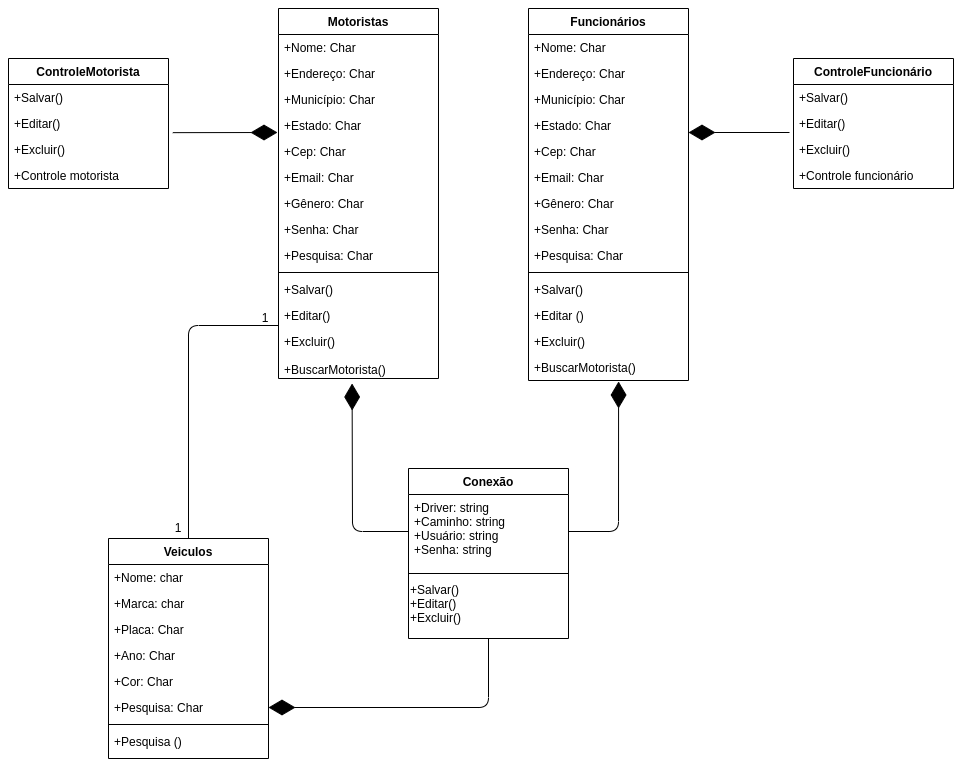

The diagram above was exported from draw.io. Its source (the exported page's mxGraphModel, read from the mxfile embedded in the PNG):
<mxGraphModel dx="1570" dy="810" grid="1" gridSize="10" guides="1" tooltips="1" connect="1" arrows="1" fold="1" page="1" pageScale="1" pageWidth="980" pageHeight="1390" math="0" shadow="0">
  <root>
    <mxCell id="WIyWlLk6GJQsqaUBKTNV-0" />
    <mxCell id="WIyWlLk6GJQsqaUBKTNV-1" parent="WIyWlLk6GJQsqaUBKTNV-0" />
    <mxCell id="zkfFHV4jXpPFQw0GAbJ--17" value="Conexão" style="swimlane;fontStyle=1;align=center;verticalAlign=top;childLayout=stackLayout;horizontal=1;startSize=26;horizontalStack=0;resizeParent=1;resizeLast=0;collapsible=1;marginBottom=0;rounded=0;shadow=0;strokeWidth=1;" parent="WIyWlLk6GJQsqaUBKTNV-1" vertex="1">
      <mxGeometry x="420" y="500" width="160" height="170" as="geometry">
        <mxRectangle x="550" y="140" width="160" height="26" as="alternateBounds" />
      </mxGeometry>
    </mxCell>
    <mxCell id="InBePIVhxw9GSsotouLu-7" value="+Driver: string&#10;+Caminho: string&#10;+Usuário: string&#10;+Senha: string" style="text;align=left;verticalAlign=top;spacingLeft=4;spacingRight=4;overflow=hidden;rotatable=0;points=[[0,0.5],[1,0.5]];portConstraint=eastwest;" parent="zkfFHV4jXpPFQw0GAbJ--17" vertex="1">
      <mxGeometry y="26" width="160" height="74" as="geometry" />
    </mxCell>
    <mxCell id="zkfFHV4jXpPFQw0GAbJ--23" value="" style="line;html=1;strokeWidth=1;align=left;verticalAlign=middle;spacingTop=-1;spacingLeft=3;spacingRight=3;rotatable=0;labelPosition=right;points=[];portConstraint=eastwest;" parent="zkfFHV4jXpPFQw0GAbJ--17" vertex="1">
      <mxGeometry y="100" width="160" height="10" as="geometry" />
    </mxCell>
    <mxCell id="Y7x8Ec3ANY28Tpjcl_dW-1" value="+Salvar()&lt;br&gt;+Editar()&lt;br&gt;+Excluir()" style="text;html=1;align=left;verticalAlign=middle;resizable=0;points=[];autosize=1;" parent="zkfFHV4jXpPFQw0GAbJ--17" vertex="1">
      <mxGeometry y="110" width="160" height="50" as="geometry" />
    </mxCell>
    <UserObject label="Motoristas" id="4sL-aIz0bS_WNGh4Bj2C-7">
      <mxCell style="swimlane;fontStyle=1;align=center;verticalAlign=top;childLayout=stackLayout;horizontal=1;startSize=26;horizontalStack=0;resizeParent=1;resizeLast=0;collapsible=1;marginBottom=0;rounded=0;shadow=0;strokeWidth=1;" parent="WIyWlLk6GJQsqaUBKTNV-1" vertex="1">
        <mxGeometry x="290" y="40" width="160" height="370" as="geometry">
          <mxRectangle x="550" y="140" width="160" height="26" as="alternateBounds" />
        </mxGeometry>
      </mxCell>
    </UserObject>
    <mxCell id="4sL-aIz0bS_WNGh4Bj2C-8" value="+Nome: Char" style="text;align=left;verticalAlign=top;spacingLeft=4;spacingRight=4;overflow=hidden;rotatable=0;points=[[0,0.5],[1,0.5]];portConstraint=eastwest;" parent="4sL-aIz0bS_WNGh4Bj2C-7" vertex="1">
      <mxGeometry y="26" width="160" height="26" as="geometry" />
    </mxCell>
    <mxCell id="4sL-aIz0bS_WNGh4Bj2C-9" value="+Endereço: Char" style="text;align=left;verticalAlign=top;spacingLeft=4;spacingRight=4;overflow=hidden;rotatable=0;points=[[0,0.5],[1,0.5]];portConstraint=eastwest;" parent="4sL-aIz0bS_WNGh4Bj2C-7" vertex="1">
      <mxGeometry y="52" width="160" height="26" as="geometry" />
    </mxCell>
    <mxCell id="4sL-aIz0bS_WNGh4Bj2C-10" value="+Município: Char&#10;" style="text;align=left;verticalAlign=top;spacingLeft=4;spacingRight=4;overflow=hidden;rotatable=0;points=[[0,0.5],[1,0.5]];portConstraint=eastwest;rounded=0;shadow=0;html=0;" parent="4sL-aIz0bS_WNGh4Bj2C-7" vertex="1">
      <mxGeometry y="78" width="160" height="26" as="geometry" />
    </mxCell>
    <mxCell id="K-yvukjx3D10PPxfXD1o-0" value="+Estado: Char" style="text;align=left;verticalAlign=top;spacingLeft=4;spacingRight=4;overflow=hidden;rotatable=0;points=[[0,0.5],[1,0.5]];portConstraint=eastwest;rounded=0;shadow=0;html=0;" parent="4sL-aIz0bS_WNGh4Bj2C-7" vertex="1">
      <mxGeometry y="104" width="160" height="26" as="geometry" />
    </mxCell>
    <mxCell id="K-yvukjx3D10PPxfXD1o-1" value="+Cep: Char" style="text;align=left;verticalAlign=top;spacingLeft=4;spacingRight=4;overflow=hidden;rotatable=0;points=[[0,0.5],[1,0.5]];portConstraint=eastwest;rounded=0;shadow=0;html=0;" parent="4sL-aIz0bS_WNGh4Bj2C-7" vertex="1">
      <mxGeometry y="130" width="160" height="26" as="geometry" />
    </mxCell>
    <mxCell id="K-yvukjx3D10PPxfXD1o-4" value="+Email: Char" style="text;align=left;verticalAlign=top;spacingLeft=4;spacingRight=4;overflow=hidden;rotatable=0;points=[[0,0.5],[1,0.5]];portConstraint=eastwest;rounded=0;shadow=0;html=0;" parent="4sL-aIz0bS_WNGh4Bj2C-7" vertex="1">
      <mxGeometry y="156" width="160" height="26" as="geometry" />
    </mxCell>
    <mxCell id="K-yvukjx3D10PPxfXD1o-5" value="+Gênero: Char" style="text;align=left;verticalAlign=top;spacingLeft=4;spacingRight=4;overflow=hidden;rotatable=0;points=[[0,0.5],[1,0.5]];portConstraint=eastwest;rounded=0;shadow=0;html=0;" parent="4sL-aIz0bS_WNGh4Bj2C-7" vertex="1">
      <mxGeometry y="182" width="160" height="26" as="geometry" />
    </mxCell>
    <mxCell id="K-yvukjx3D10PPxfXD1o-6" value="+Senha: Char" style="text;align=left;verticalAlign=top;spacingLeft=4;spacingRight=4;overflow=hidden;rotatable=0;points=[[0,0.5],[1,0.5]];portConstraint=eastwest;rounded=0;shadow=0;html=0;" parent="4sL-aIz0bS_WNGh4Bj2C-7" vertex="1">
      <mxGeometry y="208" width="160" height="26" as="geometry" />
    </mxCell>
    <mxCell id="K-yvukjx3D10PPxfXD1o-7" value="+Pesquisa: Char" style="text;align=left;verticalAlign=top;spacingLeft=4;spacingRight=4;overflow=hidden;rotatable=0;points=[[0,0.5],[1,0.5]];portConstraint=eastwest;rounded=0;shadow=0;html=0;" parent="4sL-aIz0bS_WNGh4Bj2C-7" vertex="1">
      <mxGeometry y="234" width="160" height="26" as="geometry" />
    </mxCell>
    <mxCell id="K-yvukjx3D10PPxfXD1o-21" value="" style="line;html=1;strokeWidth=1;align=left;verticalAlign=middle;spacingTop=-1;spacingLeft=3;spacingRight=3;rotatable=0;labelPosition=right;points=[];portConstraint=eastwest;" parent="4sL-aIz0bS_WNGh4Bj2C-7" vertex="1">
      <mxGeometry y="260" width="160" height="8" as="geometry" />
    </mxCell>
    <mxCell id="K-yvukjx3D10PPxfXD1o-22" value="+Salvar()" style="text;align=left;verticalAlign=top;spacingLeft=4;spacingRight=4;overflow=hidden;rotatable=0;points=[[0,0.5],[1,0.5]];portConstraint=eastwest;rounded=0;shadow=0;html=0;" parent="4sL-aIz0bS_WNGh4Bj2C-7" vertex="1">
      <mxGeometry y="268" width="160" height="26" as="geometry" />
    </mxCell>
    <mxCell id="K-yvukjx3D10PPxfXD1o-23" value="+Editar()" style="text;align=left;verticalAlign=top;spacingLeft=4;spacingRight=4;overflow=hidden;rotatable=0;points=[[0,0.5],[1,0.5]];portConstraint=eastwest;rounded=0;shadow=0;html=0;" parent="4sL-aIz0bS_WNGh4Bj2C-7" vertex="1">
      <mxGeometry y="294" width="160" height="26" as="geometry" />
    </mxCell>
    <mxCell id="K-yvukjx3D10PPxfXD1o-28" value="+Excluir()&#10;&#10;+BuscarMotorista()" style="text;align=left;verticalAlign=top;spacingLeft=4;spacingRight=4;overflow=hidden;rotatable=0;points=[[0,0.5],[1,0.5]];portConstraint=eastwest;rounded=0;shadow=0;html=0;" parent="4sL-aIz0bS_WNGh4Bj2C-7" vertex="1">
      <mxGeometry y="320" width="160" height="50" as="geometry" />
    </mxCell>
    <mxCell id="G-dNFhgt3Qh6_U1qxX1v-10" value="Funcionários" style="swimlane;fontStyle=1;align=center;verticalAlign=top;childLayout=stackLayout;horizontal=1;startSize=26;horizontalStack=0;resizeParent=1;resizeLast=0;collapsible=1;marginBottom=0;rounded=0;shadow=0;strokeWidth=1;" parent="WIyWlLk6GJQsqaUBKTNV-1" vertex="1">
      <mxGeometry x="540" y="40" width="160" height="372" as="geometry">
        <mxRectangle x="550" y="140" width="160" height="26" as="alternateBounds" />
      </mxGeometry>
    </mxCell>
    <mxCell id="G-dNFhgt3Qh6_U1qxX1v-11" value="+Nome: Char" style="text;align=left;verticalAlign=top;spacingLeft=4;spacingRight=4;overflow=hidden;rotatable=0;points=[[0,0.5],[1,0.5]];portConstraint=eastwest;" parent="G-dNFhgt3Qh6_U1qxX1v-10" vertex="1">
      <mxGeometry y="26" width="160" height="26" as="geometry" />
    </mxCell>
    <mxCell id="G-dNFhgt3Qh6_U1qxX1v-12" value="+Endereço: Char" style="text;align=left;verticalAlign=top;spacingLeft=4;spacingRight=4;overflow=hidden;rotatable=0;points=[[0,0.5],[1,0.5]];portConstraint=eastwest;" parent="G-dNFhgt3Qh6_U1qxX1v-10" vertex="1">
      <mxGeometry y="52" width="160" height="26" as="geometry" />
    </mxCell>
    <mxCell id="G-dNFhgt3Qh6_U1qxX1v-15" value="+Município: Char&#10;" style="text;align=left;verticalAlign=top;spacingLeft=4;spacingRight=4;overflow=hidden;rotatable=0;points=[[0,0.5],[1,0.5]];portConstraint=eastwest;rounded=0;shadow=0;html=0;" parent="G-dNFhgt3Qh6_U1qxX1v-10" vertex="1">
      <mxGeometry y="78" width="160" height="26" as="geometry" />
    </mxCell>
    <mxCell id="K-yvukjx3D10PPxfXD1o-11" value="+Estado: Char" style="text;align=left;verticalAlign=top;spacingLeft=4;spacingRight=4;overflow=hidden;rotatable=0;points=[[0,0.5],[1,0.5]];portConstraint=eastwest;rounded=0;shadow=0;html=0;" parent="G-dNFhgt3Qh6_U1qxX1v-10" vertex="1">
      <mxGeometry y="104" width="160" height="26" as="geometry" />
    </mxCell>
    <mxCell id="K-yvukjx3D10PPxfXD1o-12" value="+Cep: Char" style="text;align=left;verticalAlign=top;spacingLeft=4;spacingRight=4;overflow=hidden;rotatable=0;points=[[0,0.5],[1,0.5]];portConstraint=eastwest;rounded=0;shadow=0;html=0;" parent="G-dNFhgt3Qh6_U1qxX1v-10" vertex="1">
      <mxGeometry y="130" width="160" height="26" as="geometry" />
    </mxCell>
    <mxCell id="K-yvukjx3D10PPxfXD1o-13" value="+Email: Char" style="text;align=left;verticalAlign=top;spacingLeft=4;spacingRight=4;overflow=hidden;rotatable=0;points=[[0,0.5],[1,0.5]];portConstraint=eastwest;rounded=0;shadow=0;html=0;" parent="G-dNFhgt3Qh6_U1qxX1v-10" vertex="1">
      <mxGeometry y="156" width="160" height="26" as="geometry" />
    </mxCell>
    <mxCell id="K-yvukjx3D10PPxfXD1o-14" value="+Gênero: Char" style="text;align=left;verticalAlign=top;spacingLeft=4;spacingRight=4;overflow=hidden;rotatable=0;points=[[0,0.5],[1,0.5]];portConstraint=eastwest;rounded=0;shadow=0;html=0;" parent="G-dNFhgt3Qh6_U1qxX1v-10" vertex="1">
      <mxGeometry y="182" width="160" height="26" as="geometry" />
    </mxCell>
    <mxCell id="K-yvukjx3D10PPxfXD1o-15" value="+Senha: Char" style="text;align=left;verticalAlign=top;spacingLeft=4;spacingRight=4;overflow=hidden;rotatable=0;points=[[0,0.5],[1,0.5]];portConstraint=eastwest;rounded=0;shadow=0;html=0;" parent="G-dNFhgt3Qh6_U1qxX1v-10" vertex="1">
      <mxGeometry y="208" width="160" height="26" as="geometry" />
    </mxCell>
    <mxCell id="K-yvukjx3D10PPxfXD1o-16" value="+Pesquisa: Char" style="text;align=left;verticalAlign=top;spacingLeft=4;spacingRight=4;overflow=hidden;rotatable=0;points=[[0,0.5],[1,0.5]];portConstraint=eastwest;rounded=0;shadow=0;html=0;" parent="G-dNFhgt3Qh6_U1qxX1v-10" vertex="1">
      <mxGeometry y="234" width="160" height="26" as="geometry" />
    </mxCell>
    <mxCell id="K-yvukjx3D10PPxfXD1o-18" value="" style="line;html=1;strokeWidth=1;align=left;verticalAlign=middle;spacingTop=-1;spacingLeft=3;spacingRight=3;rotatable=0;labelPosition=right;points=[];portConstraint=eastwest;" parent="G-dNFhgt3Qh6_U1qxX1v-10" vertex="1">
      <mxGeometry y="260" width="160" height="8" as="geometry" />
    </mxCell>
    <mxCell id="K-yvukjx3D10PPxfXD1o-19" value="+Salvar()" style="text;align=left;verticalAlign=top;spacingLeft=4;spacingRight=4;overflow=hidden;rotatable=0;points=[[0,0.5],[1,0.5]];portConstraint=eastwest;rounded=0;shadow=0;html=0;" parent="G-dNFhgt3Qh6_U1qxX1v-10" vertex="1">
      <mxGeometry y="268" width="160" height="26" as="geometry" />
    </mxCell>
    <mxCell id="K-yvukjx3D10PPxfXD1o-20" value="+Editar ()" style="text;align=left;verticalAlign=top;spacingLeft=4;spacingRight=4;overflow=hidden;rotatable=0;points=[[0,0.5],[1,0.5]];portConstraint=eastwest;rounded=0;shadow=0;html=0;" parent="G-dNFhgt3Qh6_U1qxX1v-10" vertex="1">
      <mxGeometry y="294" width="160" height="26" as="geometry" />
    </mxCell>
    <mxCell id="K-yvukjx3D10PPxfXD1o-43" value="+Excluir()" style="text;align=left;verticalAlign=top;spacingLeft=4;spacingRight=4;overflow=hidden;rotatable=0;points=[[0,0.5],[1,0.5]];portConstraint=eastwest;rounded=0;shadow=0;html=0;" parent="G-dNFhgt3Qh6_U1qxX1v-10" vertex="1">
      <mxGeometry y="320" width="160" height="26" as="geometry" />
    </mxCell>
    <mxCell id="K-yvukjx3D10PPxfXD1o-44" value="+BuscarMotorista()&#10;" style="text;align=left;verticalAlign=top;spacingLeft=4;spacingRight=4;overflow=hidden;rotatable=0;points=[[0,0.5],[1,0.5]];portConstraint=eastwest;rounded=0;shadow=0;html=0;" parent="G-dNFhgt3Qh6_U1qxX1v-10" vertex="1">
      <mxGeometry y="346" width="160" height="26" as="geometry" />
    </mxCell>
    <mxCell id="G-dNFhgt3Qh6_U1qxX1v-16" value="ControleFuncionário" style="swimlane;fontStyle=1;childLayout=stackLayout;horizontal=1;startSize=26;fillColor=none;horizontalStack=0;resizeParent=1;resizeParentMax=0;resizeLast=0;collapsible=1;marginBottom=0;" parent="WIyWlLk6GJQsqaUBKTNV-1" vertex="1">
      <mxGeometry x="805" y="90" width="160" height="130" as="geometry" />
    </mxCell>
    <mxCell id="G-dNFhgt3Qh6_U1qxX1v-17" value="+Salvar()" style="text;strokeColor=none;fillColor=none;align=left;verticalAlign=top;spacingLeft=4;spacingRight=4;overflow=hidden;rotatable=0;points=[[0,0.5],[1,0.5]];portConstraint=eastwest;fontSize=12;" parent="G-dNFhgt3Qh6_U1qxX1v-16" vertex="1">
      <mxGeometry y="26" width="160" height="26" as="geometry" />
    </mxCell>
    <mxCell id="G-dNFhgt3Qh6_U1qxX1v-18" value="+Editar()" style="text;strokeColor=none;fillColor=none;align=left;verticalAlign=top;spacingLeft=4;spacingRight=4;overflow=hidden;rotatable=0;points=[[0,0.5],[1,0.5]];portConstraint=eastwest;fontSize=12;" parent="G-dNFhgt3Qh6_U1qxX1v-16" vertex="1">
      <mxGeometry y="52" width="160" height="26" as="geometry" />
    </mxCell>
    <mxCell id="zWiSXI2eYnbZuMT5fVxm-0" value="+Excluir()" style="text;strokeColor=none;fillColor=none;align=left;verticalAlign=top;spacingLeft=4;spacingRight=4;overflow=hidden;rotatable=0;points=[[0,0.5],[1,0.5]];portConstraint=eastwest;fontSize=12;" parent="G-dNFhgt3Qh6_U1qxX1v-16" vertex="1">
      <mxGeometry y="78" width="160" height="26" as="geometry" />
    </mxCell>
    <mxCell id="zWiSXI2eYnbZuMT5fVxm-1" value="+Controle funcionário" style="text;strokeColor=none;fillColor=none;align=left;verticalAlign=top;spacingLeft=4;spacingRight=4;overflow=hidden;rotatable=0;points=[[0,0.5],[1,0.5]];portConstraint=eastwest;fontSize=12;" parent="G-dNFhgt3Qh6_U1qxX1v-16" vertex="1">
      <mxGeometry y="104" width="160" height="26" as="geometry" />
    </mxCell>
    <UserObject label="Veiculos" id="K-yvukjx3D10PPxfXD1o-29">
      <mxCell style="swimlane;fontStyle=1;align=center;verticalAlign=top;childLayout=stackLayout;horizontal=1;startSize=26;horizontalStack=0;resizeParent=1;resizeLast=0;collapsible=1;marginBottom=0;rounded=0;shadow=0;strokeWidth=1;" parent="WIyWlLk6GJQsqaUBKTNV-1" vertex="1">
        <mxGeometry x="120" y="570" width="160" height="220" as="geometry">
          <mxRectangle x="550" y="140" width="160" height="26" as="alternateBounds" />
        </mxGeometry>
      </mxCell>
    </UserObject>
    <mxCell id="K-yvukjx3D10PPxfXD1o-30" value="+Nome: char" style="text;align=left;verticalAlign=top;spacingLeft=4;spacingRight=4;overflow=hidden;rotatable=0;points=[[0,0.5],[1,0.5]];portConstraint=eastwest;" parent="K-yvukjx3D10PPxfXD1o-29" vertex="1">
      <mxGeometry y="26" width="160" height="26" as="geometry" />
    </mxCell>
    <mxCell id="K-yvukjx3D10PPxfXD1o-31" value="+Marca: char" style="text;align=left;verticalAlign=top;spacingLeft=4;spacingRight=4;overflow=hidden;rotatable=0;points=[[0,0.5],[1,0.5]];portConstraint=eastwest;" parent="K-yvukjx3D10PPxfXD1o-29" vertex="1">
      <mxGeometry y="52" width="160" height="26" as="geometry" />
    </mxCell>
    <mxCell id="K-yvukjx3D10PPxfXD1o-32" value="+Placa: Char&#10;" style="text;align=left;verticalAlign=top;spacingLeft=4;spacingRight=4;overflow=hidden;rotatable=0;points=[[0,0.5],[1,0.5]];portConstraint=eastwest;rounded=0;shadow=0;html=0;" parent="K-yvukjx3D10PPxfXD1o-29" vertex="1">
      <mxGeometry y="78" width="160" height="26" as="geometry" />
    </mxCell>
    <mxCell id="K-yvukjx3D10PPxfXD1o-33" value="+Ano: Char" style="text;align=left;verticalAlign=top;spacingLeft=4;spacingRight=4;overflow=hidden;rotatable=0;points=[[0,0.5],[1,0.5]];portConstraint=eastwest;rounded=0;shadow=0;html=0;" parent="K-yvukjx3D10PPxfXD1o-29" vertex="1">
      <mxGeometry y="104" width="160" height="26" as="geometry" />
    </mxCell>
    <mxCell id="K-yvukjx3D10PPxfXD1o-34" value="+Cor: Char" style="text;align=left;verticalAlign=top;spacingLeft=4;spacingRight=4;overflow=hidden;rotatable=0;points=[[0,0.5],[1,0.5]];portConstraint=eastwest;rounded=0;shadow=0;html=0;" parent="K-yvukjx3D10PPxfXD1o-29" vertex="1">
      <mxGeometry y="130" width="160" height="26" as="geometry" />
    </mxCell>
    <mxCell id="K-yvukjx3D10PPxfXD1o-38" value="+Pesquisa: Char" style="text;align=left;verticalAlign=top;spacingLeft=4;spacingRight=4;overflow=hidden;rotatable=0;points=[[0,0.5],[1,0.5]];portConstraint=eastwest;rounded=0;shadow=0;html=0;" parent="K-yvukjx3D10PPxfXD1o-29" vertex="1">
      <mxGeometry y="156" width="160" height="26" as="geometry" />
    </mxCell>
    <mxCell id="K-yvukjx3D10PPxfXD1o-39" value="" style="line;html=1;strokeWidth=1;align=left;verticalAlign=middle;spacingTop=-1;spacingLeft=3;spacingRight=3;rotatable=0;labelPosition=right;points=[];portConstraint=eastwest;" parent="K-yvukjx3D10PPxfXD1o-29" vertex="1">
      <mxGeometry y="182" width="160" height="8" as="geometry" />
    </mxCell>
    <mxCell id="K-yvukjx3D10PPxfXD1o-40" value="+Pesquisa ()" style="text;align=left;verticalAlign=top;spacingLeft=4;spacingRight=4;overflow=hidden;rotatable=0;points=[[0,0.5],[1,0.5]];portConstraint=eastwest;rounded=0;shadow=0;html=0;" parent="K-yvukjx3D10PPxfXD1o-29" vertex="1">
      <mxGeometry y="190" width="160" height="26" as="geometry" />
    </mxCell>
    <mxCell id="QcJXq3D8ZF8pL8ccOVmt-0" value="ControleMotorista" style="swimlane;fontStyle=1;childLayout=stackLayout;horizontal=1;startSize=26;fillColor=none;horizontalStack=0;resizeParent=1;resizeParentMax=0;resizeLast=0;collapsible=1;marginBottom=0;" parent="WIyWlLk6GJQsqaUBKTNV-1" vertex="1">
      <mxGeometry x="20" y="90" width="160" height="130" as="geometry" />
    </mxCell>
    <mxCell id="QcJXq3D8ZF8pL8ccOVmt-1" value="+Salvar()" style="text;strokeColor=none;fillColor=none;align=left;verticalAlign=top;spacingLeft=4;spacingRight=4;overflow=hidden;rotatable=0;points=[[0,0.5],[1,0.5]];portConstraint=eastwest;fontSize=12;" parent="QcJXq3D8ZF8pL8ccOVmt-0" vertex="1">
      <mxGeometry y="26" width="160" height="26" as="geometry" />
    </mxCell>
    <mxCell id="QcJXq3D8ZF8pL8ccOVmt-2" value="+Editar()" style="text;strokeColor=none;fillColor=none;align=left;verticalAlign=top;spacingLeft=4;spacingRight=4;overflow=hidden;rotatable=0;points=[[0,0.5],[1,0.5]];portConstraint=eastwest;fontSize=12;" parent="QcJXq3D8ZF8pL8ccOVmt-0" vertex="1">
      <mxGeometry y="52" width="160" height="26" as="geometry" />
    </mxCell>
    <mxCell id="QcJXq3D8ZF8pL8ccOVmt-3" value="+Excluir()" style="text;strokeColor=none;fillColor=none;align=left;verticalAlign=top;spacingLeft=4;spacingRight=4;overflow=hidden;rotatable=0;points=[[0,0.5],[1,0.5]];portConstraint=eastwest;fontSize=12;" parent="QcJXq3D8ZF8pL8ccOVmt-0" vertex="1">
      <mxGeometry y="78" width="160" height="26" as="geometry" />
    </mxCell>
    <mxCell id="QcJXq3D8ZF8pL8ccOVmt-4" value="+Controle motorista" style="text;strokeColor=none;fillColor=none;align=left;verticalAlign=top;spacingLeft=4;spacingRight=4;overflow=hidden;rotatable=0;points=[[0,0.5],[1,0.5]];portConstraint=eastwest;fontSize=12;" parent="QcJXq3D8ZF8pL8ccOVmt-0" vertex="1">
      <mxGeometry y="104" width="160" height="26" as="geometry" />
    </mxCell>
    <mxCell id="zWiSXI2eYnbZuMT5fVxm-20" value="" style="endArrow=diamondThin;endFill=1;endSize=24;html=1;exitX=1.027;exitY=-0.148;exitDx=0;exitDy=0;exitPerimeter=0;" parent="WIyWlLk6GJQsqaUBKTNV-1" source="QcJXq3D8ZF8pL8ccOVmt-3" edge="1">
      <mxGeometry width="160" relative="1" as="geometry">
        <mxPoint x="370" y="609" as="sourcePoint" />
        <mxPoint x="289" y="164" as="targetPoint" />
      </mxGeometry>
    </mxCell>
    <mxCell id="zWiSXI2eYnbZuMT5fVxm-35" value="" style="endArrow=none;html=1;entryX=0.5;entryY=0;entryDx=0;entryDy=0;" parent="WIyWlLk6GJQsqaUBKTNV-1" target="K-yvukjx3D10PPxfXD1o-29" edge="1">
      <mxGeometry width="50" height="50" relative="1" as="geometry">
        <mxPoint x="290" y="357" as="sourcePoint" />
        <mxPoint x="280" y="720" as="targetPoint" />
        <Array as="points">
          <mxPoint x="200" y="357" />
        </Array>
      </mxGeometry>
    </mxCell>
    <mxCell id="InBePIVhxw9GSsotouLu-2" value="" style="endArrow=diamondThin;endFill=1;endSize=24;html=1;" parent="WIyWlLk6GJQsqaUBKTNV-1" edge="1">
      <mxGeometry width="160" relative="1" as="geometry">
        <mxPoint x="801" y="164" as="sourcePoint" />
        <mxPoint x="700" y="164" as="targetPoint" />
      </mxGeometry>
    </mxCell>
    <mxCell id="InBePIVhxw9GSsotouLu-5" value="" style="endArrow=diamondThin;endFill=1;endSize=24;html=1;entryX=0.563;entryY=1.038;entryDx=0;entryDy=0;entryPerimeter=0;exitX=1;exitY=0.5;exitDx=0;exitDy=0;" parent="WIyWlLk6GJQsqaUBKTNV-1" source="InBePIVhxw9GSsotouLu-7" target="K-yvukjx3D10PPxfXD1o-44" edge="1">
      <mxGeometry width="160" relative="1" as="geometry">
        <mxPoint x="580.0000000000002" y="570.0020000000001" as="sourcePoint" />
        <mxPoint x="684.24" y="569.9999999999999" as="targetPoint" />
        <Array as="points">
          <mxPoint x="630" y="563" />
        </Array>
      </mxGeometry>
    </mxCell>
    <mxCell id="InBePIVhxw9GSsotouLu-6" value="" style="endArrow=diamondThin;endFill=1;endSize=24;html=1;entryX=0.46;entryY=1.1;entryDx=0;entryDy=0;entryPerimeter=0;exitX=0;exitY=0.5;exitDx=0;exitDy=0;" parent="WIyWlLk6GJQsqaUBKTNV-1" source="InBePIVhxw9GSsotouLu-7" target="K-yvukjx3D10PPxfXD1o-28" edge="1">
      <mxGeometry width="160" relative="1" as="geometry">
        <mxPoint x="416" y="563" as="sourcePoint" />
        <mxPoint x="404.23999999999995" y="519.9999999999999" as="targetPoint" />
        <Array as="points">
          <mxPoint x="364" y="563" />
        </Array>
      </mxGeometry>
    </mxCell>
    <mxCell id="InBePIVhxw9GSsotouLu-10" value="" style="endArrow=diamondThin;endFill=1;endSize=24;html=1;entryX=1;entryY=0.5;entryDx=0;entryDy=0;exitX=0.5;exitY=1;exitDx=0;exitDy=0;" parent="WIyWlLk6GJQsqaUBKTNV-1" target="K-yvukjx3D10PPxfXD1o-38" edge="1" source="zkfFHV4jXpPFQw0GAbJ--17">
      <mxGeometry width="160" relative="1" as="geometry">
        <mxPoint x="424" y="661" as="sourcePoint" />
        <mxPoint x="290" y="690" as="targetPoint" />
        <Array as="points">
          <mxPoint x="500" y="739" />
        </Array>
      </mxGeometry>
    </mxCell>
    <mxCell id="InBePIVhxw9GSsotouLu-11" value="1" style="text;html=1;strokeColor=none;fillColor=none;align=center;verticalAlign=middle;whiteSpace=wrap;rounded=0;" parent="WIyWlLk6GJQsqaUBKTNV-1" vertex="1">
      <mxGeometry x="170" y="549" width="40" height="20" as="geometry" />
    </mxCell>
    <mxCell id="InBePIVhxw9GSsotouLu-14" value="1" style="text;html=1;strokeColor=none;fillColor=none;align=center;verticalAlign=middle;whiteSpace=wrap;rounded=0;" parent="WIyWlLk6GJQsqaUBKTNV-1" vertex="1">
      <mxGeometry x="257" y="339" width="40" height="20" as="geometry" />
    </mxCell>
  </root>
</mxGraphModel>